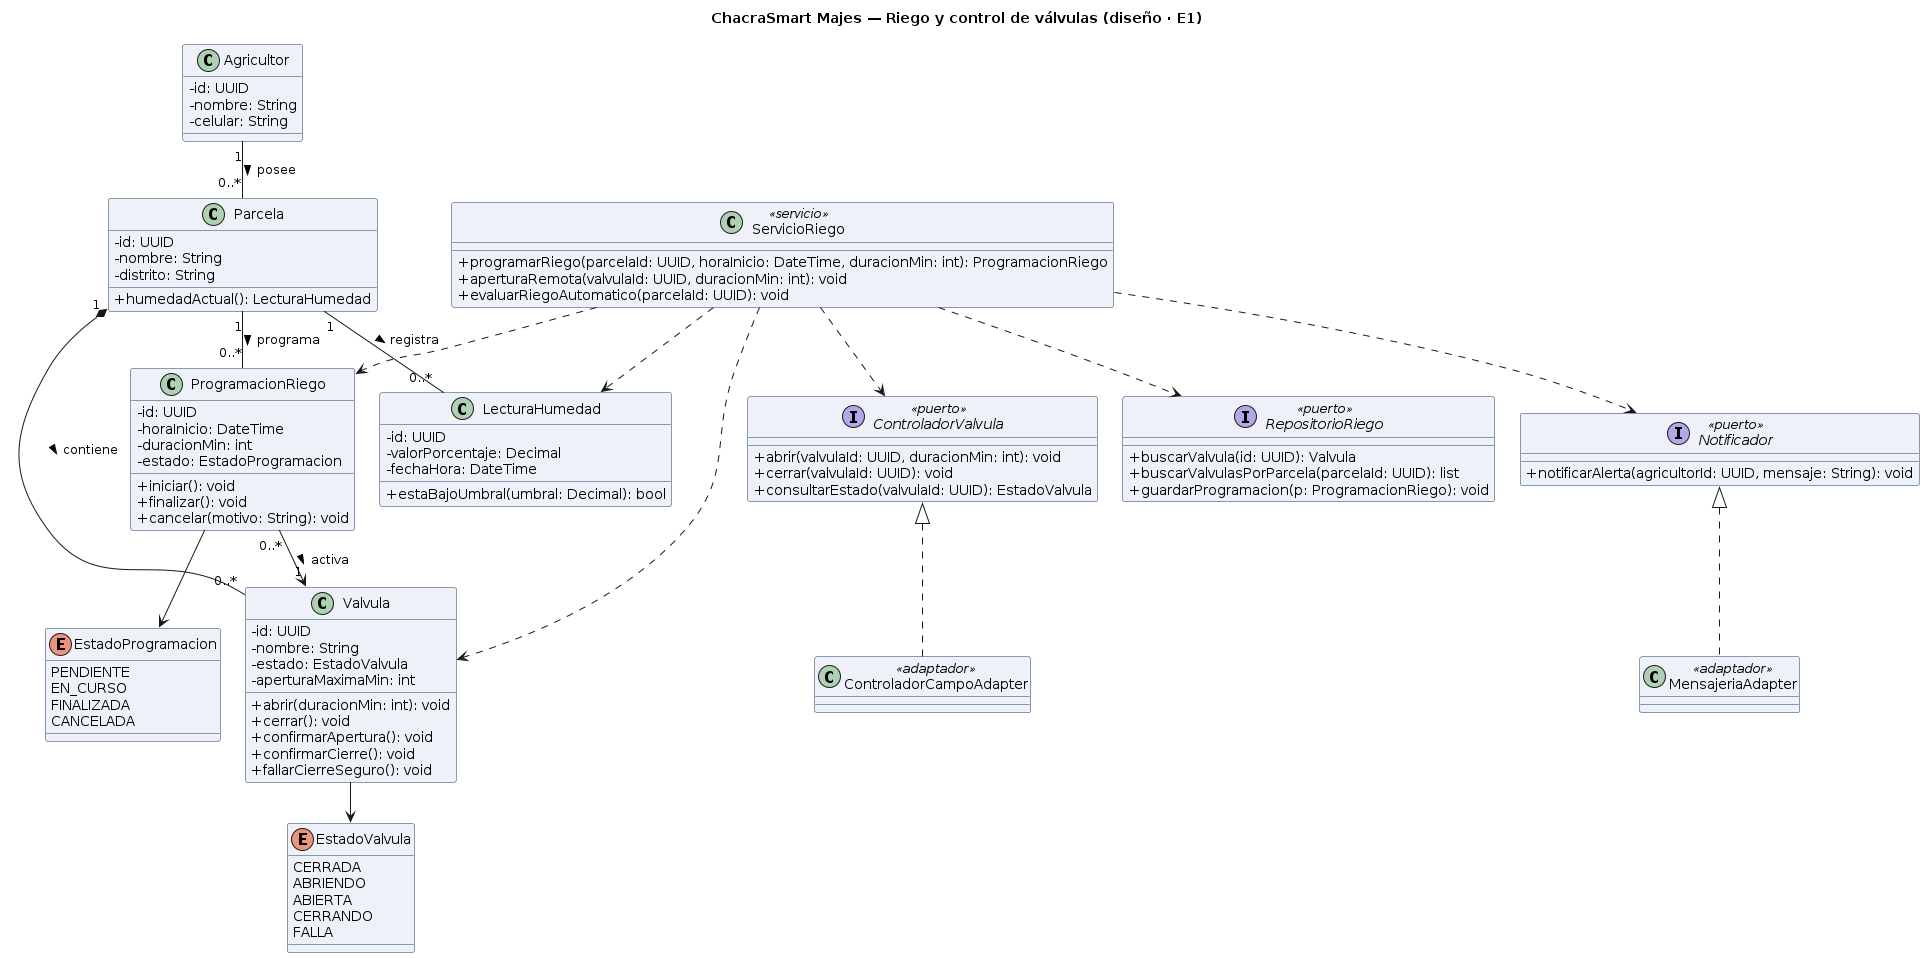

The diagram above was rendered by PlantUML. Its source (embedded in the PNG):
@startuml clases-valvulas-riego
skinparam classAttributeIconSize 0
skinparam shadowing false
skinparam defaultFontName Arial
skinparam classBackgroundColor #EEF2F8
skinparam classBorderColor #1A3A5C
title ChacraSmart Majes — Riego y control de válvulas (diseño · E1)
skinparam nodesep 25
skinparam ranksep 40

' --- Actores y estructura del dominio (RF-03, RF-04) ---
class Agricultor {
  - id: UUID
  - nombre: String
  - celular: String
}
class Parcela {
  - id: UUID
  - nombre: String
  - distrito: String
  + humedadActual(): LecturaHumedad
}
class Valvula {
  - id: UUID
  - nombre: String
  - estado: EstadoValvula
  - aperturaMaximaMin: int
  + abrir(duracionMin: int): void
  + cerrar(): void
  + confirmarApertura(): void
  + confirmarCierre(): void
  + fallarCierreSeguro(): void
}
class ProgramacionRiego {
  - id: UUID
  - horaInicio: DateTime
  - duracionMin: int
  - estado: EstadoProgramacion
  + iniciar(): void
  + finalizar(): void
  + cancelar(motivo: String): void
}
class LecturaHumedad {
  - id: UUID
  - valorPorcentaje: Decimal
  - fechaHora: DateTime
  + estaBajoUmbral(umbral: Decimal): bool
}

' --- Enumeraciones (coherentes con E3) ---
enum EstadoValvula {
  CERRADA
  ABRIENDO
  ABIERTA
  CERRANDO
  FALLA
}
enum EstadoProgramacion {
  PENDIENTE
  EN_CURSO
  FINALIZADA
  CANCELADA
}

' --- Servicio de aplicación ---
class ServicioRiego <<servicio>> {
  + programarRiego(parcelaId: UUID, horaInicio: DateTime, duracionMin: int): ProgramacionRiego
  + aperturaRemota(valvulaId: UUID, duracionMin: int): void
  + evaluarRiegoAutomatico(parcelaId: UUID): void
}

' --- Puertos (interfaces) hacia servicios externos y persistencia ---
interface ControladorValvula <<puerto>> {
  + abrir(valvulaId: UUID, duracionMin: int): void
  + cerrar(valvulaId: UUID): void
  + consultarEstado(valvulaId: UUID): EstadoValvula
}
interface Notificador <<puerto>> {
  + notificarAlerta(agricultorId: UUID, mensaje: String): void
}
interface RepositorioRiego <<puerto>> {
  + buscarValvula(id: UUID): Valvula
  + buscarValvulasPorParcela(parcelaId: UUID): list
  + guardarProgramacion(p: ProgramacionRiego): void
}

' --- Adaptadores (ADR-001: integraciones externas detrás de puertos) ---
class ControladorCampoAdapter <<adaptador>>
class MensajeriaAdapter <<adaptador>>

' --- Relaciones con multiplicidad en ambos extremos (regla C3) ---
Agricultor "1" -- "0..*" Parcela : posee >
Parcela "1" *-- "0..*" Valvula : contiene >
Parcela "1" -- "0..*" LecturaHumedad : registra >
Parcela "1" -- "0..*" ProgramacionRiego : programa >
ProgramacionRiego "0..*" --> "1" Valvula : activa >
Valvula --> EstadoValvula
ProgramacionRiego --> EstadoProgramacion

' --- Realización de puertos ---
ControladorValvula <|.. ControladorCampoAdapter
Notificador <|.. MensajeriaAdapter

' --- Dependencias del servicio (usa puertos, no implementaciones) ---
ServicioRiego ..> ProgramacionRiego
ServicioRiego ..> Valvula
ServicioRiego ..> LecturaHumedad
ServicioRiego ..> ControladorValvula
ServicioRiego ..> Notificador
ServicioRiego ..> RepositorioRiego
@enduml